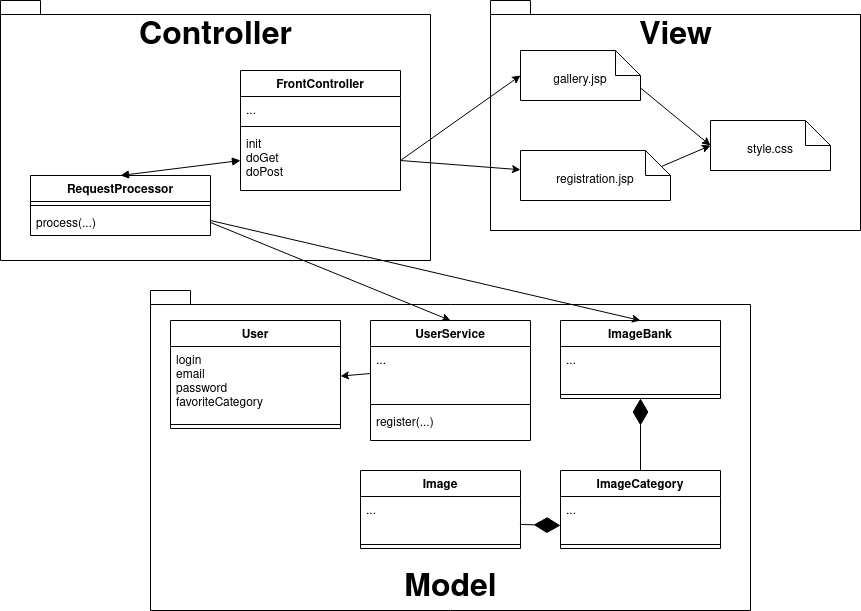

The diagram above was exported from draw.io. Its source (the exported page's mxGraphModel, read from the mxfile embedded in the PNG):
<mxGraphModel dx="1370" dy="791" grid="1" gridSize="10" guides="1" tooltips="1" connect="1" arrows="1" fold="1" page="1" pageScale="1" pageWidth="1920" pageHeight="1200" background="#ffffff" math="0" shadow="0">
  <root>
    <mxCell id="0" />
    <mxCell id="1" parent="0" />
    <mxCell id="2" value="&lt;div&gt;Controller&lt;/div&gt;" style="shape=folder;fontStyle=1;spacingTop=10;tabWidth=40;tabHeight=14;tabPosition=left;html=1;fontSize=32;verticalAlign=top;" vertex="1" parent="1">
      <mxGeometry x="310" y="270" width="430" height="260" as="geometry" />
    </mxCell>
    <mxCell id="3" value="Model" style="shape=folder;fontStyle=1;spacingTop=10;tabWidth=40;tabHeight=14;tabPosition=left;html=1;fontSize=32;verticalAlign=bottom;" vertex="1" parent="1">
      <mxGeometry x="460" y="560" width="600" height="320" as="geometry" />
    </mxCell>
    <mxCell id="4" value="View" style="shape=folder;fontStyle=1;spacingTop=10;tabWidth=40;tabHeight=14;tabPosition=left;html=1;fontSize=32;verticalAlign=top;" vertex="1" parent="1">
      <mxGeometry x="800" y="270" width="370" height="230" as="geometry" />
    </mxCell>
    <mxCell id="5" value="ImageCategory" style="swimlane;fontStyle=1;align=center;verticalAlign=top;childLayout=stackLayout;horizontal=1;startSize=26;horizontalStack=0;resizeParent=1;resizeParentMax=0;resizeLast=0;collapsible=1;marginBottom=0;" vertex="1" parent="1">
      <mxGeometry x="870" y="740" width="160" height="78" as="geometry" />
    </mxCell>
    <mxCell id="6" value="..." style="text;strokeColor=none;fillColor=none;align=left;verticalAlign=top;spacingLeft=4;spacingRight=4;overflow=hidden;rotatable=0;points=[[0,0.5],[1,0.5]];portConstraint=eastwest;" vertex="1" parent="5">
      <mxGeometry y="26" width="160" height="44" as="geometry" />
    </mxCell>
    <mxCell id="7" value="" style="line;strokeWidth=1;fillColor=none;align=left;verticalAlign=middle;spacingTop=-1;spacingLeft=3;spacingRight=3;rotatable=0;labelPosition=right;points=[];portConstraint=eastwest;" vertex="1" parent="5">
      <mxGeometry y="70" width="160" height="8" as="geometry" />
    </mxCell>
    <mxCell id="8" value="User" style="swimlane;fontStyle=1;align=center;verticalAlign=top;childLayout=stackLayout;horizontal=1;startSize=26;horizontalStack=0;resizeParent=1;resizeParentMax=0;resizeLast=0;collapsible=1;marginBottom=0;" vertex="1" parent="1">
      <mxGeometry x="480" y="590" width="170" height="108" as="geometry" />
    </mxCell>
    <mxCell id="9" value="login&#10;email&#10;password&#10;favoriteCategory&#10;" style="text;strokeColor=none;fillColor=none;align=left;verticalAlign=top;spacingLeft=4;spacingRight=4;overflow=hidden;rotatable=0;points=[[0,0.5],[1,0.5]];portConstraint=eastwest;" vertex="1" parent="8">
      <mxGeometry y="26" width="170" height="74" as="geometry" />
    </mxCell>
    <mxCell id="10" value="" style="line;strokeWidth=1;fillColor=none;align=left;verticalAlign=middle;spacingTop=-1;spacingLeft=3;spacingRight=3;rotatable=0;labelPosition=right;points=[];portConstraint=eastwest;" vertex="1" parent="8">
      <mxGeometry y="100" width="170" height="8" as="geometry" />
    </mxCell>
    <mxCell id="11" value="Image" style="swimlane;fontStyle=1;align=center;verticalAlign=top;childLayout=stackLayout;horizontal=1;startSize=26;horizontalStack=0;resizeParent=1;resizeParentMax=0;resizeLast=0;collapsible=1;marginBottom=0;" vertex="1" parent="1">
      <mxGeometry x="670" y="740" width="160" height="78" as="geometry" />
    </mxCell>
    <mxCell id="12" value="..." style="text;strokeColor=none;fillColor=none;align=left;verticalAlign=top;spacingLeft=4;spacingRight=4;overflow=hidden;rotatable=0;points=[[0,0.5],[1,0.5]];portConstraint=eastwest;" vertex="1" parent="11">
      <mxGeometry y="26" width="160" height="44" as="geometry" />
    </mxCell>
    <mxCell id="13" value="" style="line;strokeWidth=1;fillColor=none;align=left;verticalAlign=middle;spacingTop=-1;spacingLeft=3;spacingRight=3;rotatable=0;labelPosition=right;points=[];portConstraint=eastwest;" vertex="1" parent="11">
      <mxGeometry y="70" width="160" height="8" as="geometry" />
    </mxCell>
    <mxCell id="14" value="ImageBank" style="swimlane;fontStyle=1;align=center;verticalAlign=top;childLayout=stackLayout;horizontal=1;startSize=26;horizontalStack=0;resizeParent=1;resizeParentMax=0;resizeLast=0;collapsible=1;marginBottom=0;" vertex="1" parent="1">
      <mxGeometry x="870" y="590" width="160" height="78" as="geometry" />
    </mxCell>
    <mxCell id="15" value="..." style="text;strokeColor=none;fillColor=none;align=left;verticalAlign=top;spacingLeft=4;spacingRight=4;overflow=hidden;rotatable=0;points=[[0,0.5],[1,0.5]];portConstraint=eastwest;" vertex="1" parent="14">
      <mxGeometry y="26" width="160" height="44" as="geometry" />
    </mxCell>
    <mxCell id="16" value="" style="line;strokeWidth=1;fillColor=none;align=left;verticalAlign=middle;spacingTop=-1;spacingLeft=3;spacingRight=3;rotatable=0;labelPosition=right;points=[];portConstraint=eastwest;" vertex="1" parent="14">
      <mxGeometry y="70" width="160" height="8" as="geometry" />
    </mxCell>
    <mxCell id="17" value="" style="endArrow=diamondThin;endFill=1;endSize=24;html=1;exitX=0.996;exitY=0.635;exitDx=0;exitDy=0;exitPerimeter=0;" edge="1" source="12" parent="1">
      <mxGeometry width="160" relative="1" as="geometry">
        <mxPoint x="950" y="880" as="sourcePoint" />
        <mxPoint x="870" y="795" as="targetPoint" />
      </mxGeometry>
    </mxCell>
    <mxCell id="18" value="" style="endArrow=diamondThin;endFill=1;endSize=24;html=1;exitX=0.5;exitY=0;exitDx=0;exitDy=0;entryX=0.5;entryY=1;entryDx=0;entryDy=0;" edge="1" source="5" target="14" parent="1">
      <mxGeometry width="160" relative="1" as="geometry">
        <mxPoint x="680" y="730" as="sourcePoint" />
        <mxPoint x="950" y="700" as="targetPoint" />
      </mxGeometry>
    </mxCell>
    <mxCell id="19" value="UserService" style="swimlane;fontStyle=1;align=center;verticalAlign=top;childLayout=stackLayout;horizontal=1;startSize=26;horizontalStack=0;resizeParent=1;resizeParentMax=0;resizeLast=0;collapsible=1;marginBottom=0;" vertex="1" parent="1">
      <mxGeometry x="680" y="590" width="160" height="120" as="geometry" />
    </mxCell>
    <mxCell id="20" value="..." style="text;strokeColor=none;fillColor=none;align=left;verticalAlign=top;spacingLeft=4;spacingRight=4;overflow=hidden;rotatable=0;points=[[0,0.5],[1,0.5]];portConstraint=eastwest;" vertex="1" parent="19">
      <mxGeometry y="26" width="160" height="54" as="geometry" />
    </mxCell>
    <mxCell id="21" value="" style="line;strokeWidth=1;fillColor=none;align=left;verticalAlign=middle;spacingTop=-1;spacingLeft=3;spacingRight=3;rotatable=0;labelPosition=right;points=[];portConstraint=eastwest;" vertex="1" parent="19">
      <mxGeometry y="80" width="160" height="8" as="geometry" />
    </mxCell>
    <mxCell id="22" value="register(...)" style="text;strokeColor=none;fillColor=none;align=left;verticalAlign=top;spacingLeft=4;spacingRight=4;overflow=hidden;rotatable=0;points=[[0,0.5],[1,0.5]];portConstraint=eastwest;" vertex="1" parent="19">
      <mxGeometry y="88" width="160" height="32" as="geometry" />
    </mxCell>
    <mxCell id="23" style="rounded=0;orthogonalLoop=1;jettySize=auto;html=1;exitX=0;exitY=0.5;exitDx=0;exitDy=0;fontSize=34;" edge="1" source="20" target="9" parent="1">
      <mxGeometry relative="1" as="geometry" />
    </mxCell>
    <mxCell id="24" style="edgeStyle=none;rounded=0;orthogonalLoop=1;jettySize=auto;html=1;exitX=1;exitY=0.75;exitDx=0;exitDy=0;fontSize=32;" edge="1" source="25" target="32" parent="1">
      <mxGeometry relative="1" as="geometry" />
    </mxCell>
    <mxCell id="25" value="FrontController" style="swimlane;fontStyle=1;align=center;verticalAlign=top;childLayout=stackLayout;horizontal=1;startSize=26;horizontalStack=0;resizeParent=1;resizeParentMax=0;resizeLast=0;collapsible=1;marginBottom=0;fontSize=12;" vertex="1" parent="1">
      <mxGeometry x="550" y="340" width="160" height="120" as="geometry" />
    </mxCell>
    <mxCell id="26" value="..." style="text;strokeColor=none;fillColor=none;align=left;verticalAlign=top;spacingLeft=4;spacingRight=4;overflow=hidden;rotatable=0;points=[[0,0.5],[1,0.5]];portConstraint=eastwest;" vertex="1" parent="25">
      <mxGeometry y="26" width="160" height="26" as="geometry" />
    </mxCell>
    <mxCell id="27" value="" style="line;strokeWidth=1;fillColor=none;align=left;verticalAlign=middle;spacingTop=-1;spacingLeft=3;spacingRight=3;rotatable=0;labelPosition=right;points=[];portConstraint=eastwest;" vertex="1" parent="25">
      <mxGeometry y="52" width="160" height="8" as="geometry" />
    </mxCell>
    <mxCell id="28" value="init&#10;doGet&#10;doPost&#10;" style="text;strokeColor=none;fillColor=none;align=left;verticalAlign=top;spacingLeft=4;spacingRight=4;overflow=hidden;rotatable=0;points=[[0,0.5],[1,0.5]];portConstraint=eastwest;" vertex="1" parent="25">
      <mxGeometry y="60" width="160" height="60" as="geometry" />
    </mxCell>
    <mxCell id="29" style="edgeStyle=none;rounded=0;orthogonalLoop=1;jettySize=auto;html=1;exitX=0;exitY=0;exitDx=120;exitDy=37.5;exitPerimeter=0;entryX=0;entryY=0.5;entryDx=0;entryDy=0;entryPerimeter=0;fontSize=32;" edge="1" source="30" target="33" parent="1">
      <mxGeometry relative="1" as="geometry" />
    </mxCell>
    <mxCell id="30" value="&lt;font style=&quot;font-size: 12px&quot;&gt;gallery.jsp&lt;/font&gt;" style="shape=note2;boundedLbl=1;whiteSpace=wrap;html=1;size=25;verticalAlign=middle;align=center;fontSize=32;" vertex="1" parent="1">
      <mxGeometry x="830" y="320" width="120" height="50" as="geometry" />
    </mxCell>
    <mxCell id="31" style="edgeStyle=none;rounded=0;orthogonalLoop=1;jettySize=auto;html=1;exitX=0;exitY=0;exitDx=120;exitDy=25;exitPerimeter=0;fontSize=32;entryX=0;entryY=0.5;entryDx=0;entryDy=0;entryPerimeter=0;" edge="1" source="32" target="33" parent="1">
      <mxGeometry relative="1" as="geometry">
        <mxPoint x="1020" y="370" as="targetPoint" />
      </mxGeometry>
    </mxCell>
    <mxCell id="32" value="&lt;font style=&quot;font-size: 12px&quot;&gt;registration.jsp&lt;/font&gt;" style="shape=note2;boundedLbl=1;whiteSpace=wrap;html=1;size=25;verticalAlign=middle;align=center;fontSize=32;" vertex="1" parent="1">
      <mxGeometry x="830" y="420" width="150" height="50" as="geometry" />
    </mxCell>
    <mxCell id="33" value="&lt;font style=&quot;font-size: 12px&quot;&gt;style.css&lt;/font&gt;" style="shape=note2;boundedLbl=1;whiteSpace=wrap;html=1;size=25;verticalAlign=middle;align=center;fontSize=32;" vertex="1" parent="1">
      <mxGeometry x="1020" y="390" width="120" height="50" as="geometry" />
    </mxCell>
    <mxCell id="34" style="edgeStyle=none;rounded=0;orthogonalLoop=1;jettySize=auto;html=1;exitX=1;exitY=0.75;exitDx=0;exitDy=0;entryX=0.5;entryY=0;entryDx=0;entryDy=0;fontSize=32;" edge="1" source="35" target="14" parent="1">
      <mxGeometry relative="1" as="geometry" />
    </mxCell>
    <mxCell id="35" value="RequestProcessor" style="swimlane;fontStyle=1;align=center;verticalAlign=top;childLayout=stackLayout;horizontal=1;startSize=26;horizontalStack=0;resizeParent=1;resizeParentMax=0;resizeLast=0;collapsible=1;marginBottom=0;fontSize=12;" vertex="1" parent="1">
      <mxGeometry x="340" y="445" width="180" height="60" as="geometry" />
    </mxCell>
    <mxCell id="36" value="" style="line;strokeWidth=1;fillColor=none;align=left;verticalAlign=middle;spacingTop=-1;spacingLeft=3;spacingRight=3;rotatable=0;labelPosition=right;points=[];portConstraint=eastwest;" vertex="1" parent="35">
      <mxGeometry y="26" width="180" height="8" as="geometry" />
    </mxCell>
    <mxCell id="37" value="process(...)&#10;" style="text;strokeColor=none;fillColor=none;align=left;verticalAlign=top;spacingLeft=4;spacingRight=4;overflow=hidden;rotatable=0;points=[[0,0.5],[1,0.5]];portConstraint=eastwest;" vertex="1" parent="35">
      <mxGeometry y="34" width="180" height="26" as="geometry" />
    </mxCell>
    <mxCell id="38" value="" style="endArrow=block;startArrow=block;endFill=1;startFill=1;html=1;fontSize=12;entryX=0.5;entryY=0;entryDx=0;entryDy=0;exitX=0;exitY=0.5;exitDx=0;exitDy=0;" edge="1" source="28" target="35" parent="1">
      <mxGeometry width="160" relative="1" as="geometry">
        <mxPoint x="700" y="670" as="sourcePoint" />
        <mxPoint x="860" y="670" as="targetPoint" />
      </mxGeometry>
    </mxCell>
    <mxCell id="39" style="edgeStyle=none;rounded=0;orthogonalLoop=1;jettySize=auto;html=1;exitX=1;exitY=0.5;exitDx=0;exitDy=0;entryX=0;entryY=0.5;entryDx=0;entryDy=0;entryPerimeter=0;fontSize=32;" edge="1" source="28" target="30" parent="1">
      <mxGeometry relative="1" as="geometry" />
    </mxCell>
    <mxCell id="40" style="edgeStyle=none;rounded=0;orthogonalLoop=1;jettySize=auto;html=1;exitX=1;exitY=0.5;exitDx=0;exitDy=0;entryX=0.5;entryY=0;entryDx=0;entryDy=0;fontSize=32;" edge="1" source="37" target="19" parent="1">
      <mxGeometry relative="1" as="geometry" />
    </mxCell>
  </root>
</mxGraphModel>